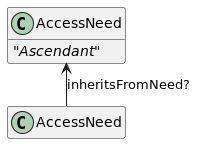

The diagram above was rendered by PlantUML. Its source (embedded in the PNG):
@startuml
skinparam ranksep 25
skinparam nodesep 25
hide empty fields
hide empty methods

class AccessNeed

class "AccessNeed" as Ascendant {
    <i>"Ascendant"</i>
}

Ascendant <-- AccessNeed : inheritsFromNeed?


@enduml